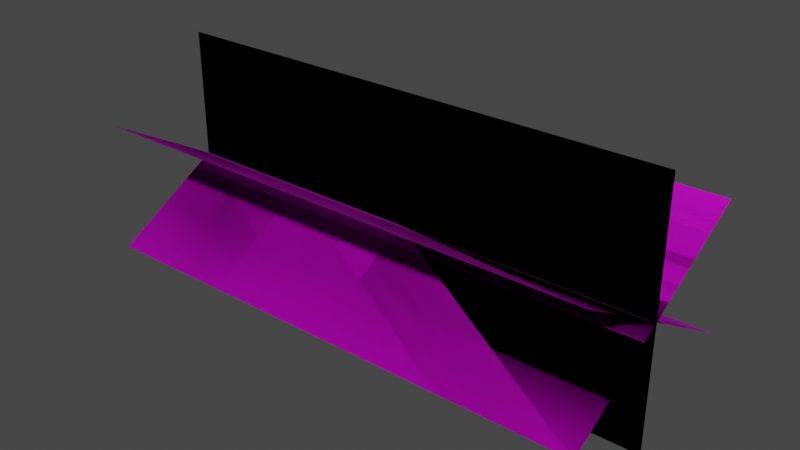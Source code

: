 # Source: test.blend  (saved by Blender 3.6.11; exported with 4.5.12 LTS)
import bpy
from mathutils import Matrix  # noqa: F401  (used for matrix-valued properties, if any)

bpy.ops.wm.read_factory_settings(use_empty=True)
scene = bpy.context.scene
scene.name = 'Scene'

# ---- collections
col_collection = bpy.data.collections.new('Collection'); scene.collection.children.link(col_collection)

# ---- images (referenced by path relative to the original .blend; pixels are not part of the script)
import os
ASSET_DIR = os.environ.get("B2B_ASSET_DIR", "")  # directory of the original .blend (textures are referenced by path, not embedded)
HERE = os.path.dirname(os.path.abspath(__file__))  # packed textures are extracted next to this script under _unpacked/

def load_image(name, relpath, width, height, colorspace="sRGB"):
    """Load a texture the original file referenced (path relative to the .blend, or extracted next to this script)."""
    p = next((c for c in (os.path.join(HERE, relpath), os.path.join(ASSET_DIR, relpath)) if relpath and os.path.exists(c)), "")
    if p:
        img = bpy.data.images.load(p, check_existing=True)
        img.name = name
    else:  # same state as the original file: an image datablock whose file is absent (Cycles renders it pink)
        img = bpy.data.images.new(name, width, height)
        img.source = "FILE"
        img.filepath = "//" + (relpath or name)
    img.colorspace_settings.name = colorspace
    return img
img_projectile_png = load_image('projectile.png', 'projectile.png', 1024, 1024, 'sRGB')

# ---- materials (node trees are filled in below, after node groups)
mat_material = bpy.data.materials.new('Material')
mat_material.alpha_threshold = 0.0
mat_material.use_transparent_shadow = False
mat_material.roughness = 0.5
mat_material.line_color = (0.0, 0.0, 0.0, 1.0)

# ---- material node trees
mat_material.use_nodes = True; mat_material.node_tree.nodes.clear()
_N = mat_material.node_tree.nodes; _L = mat_material.node_tree.links
n0 = _N.new('ShaderNodeOutputMaterial'); n0.name = 'Material Output'; n0.location = (300, 300)
n1 = _N.new('ShaderNodeBsdfPrincipled'); n1.name = 'Principled BSDF'; n1.location = (10, 300)
n1.distribution = 'GGX'
n1.subsurface_method = 'RANDOM_WALK_SKIN'
n1.inputs[2].default_value = 1.0
n1.inputs[3].default_value = 1.45
n1.inputs[27].default_value = (0.0, 0.0, 0.0, 1.0)
n1.inputs[28].default_value = 1.0
n2 = _N.new('ShaderNodeTexImage'); n2.name = 'Image Texture'; n2.location = (-270, 260)
n2.image = img_projectile_png
n3 = _N.new('ShaderNodeMapping'); n3.name = 'Mapping'; n3.location = (-450, 260)
n4 = _N.new('ShaderNodeTexCoord'); n4.name = 'Texture Coordinate'; n4.location = (-630, 260)
_L.new(n1.outputs[0], n0.inputs[0])
_L.new(n2.outputs[0], n1.inputs[0])
_L.new(n3.outputs[0], n2.inputs[0])
_L.new(n4.outputs[2], n3.inputs[0])
n0.is_active_output = True

# ---- world
world_world = bpy.data.worlds.new('World'); scene.world = world_world
world_world.use_nodes = True; world_world.node_tree.nodes.clear()
_N = world_world.node_tree.nodes; _L = world_world.node_tree.links
n0 = _N.new('ShaderNodeOutputWorld'); n0.name = 'World Output'; n0.location = (300, 300)
n1 = _N.new('ShaderNodeBackground'); n1.name = 'Background'; n1.location = (10, 300)
n1.inputs[0].default_value = (0.05088, 0.05088, 0.05088, 1.0)
_L.new(n1.outputs[0], n0.inputs[0])
n0.is_active_output = True
world_world.color = (0.05088, 0.05088, 0.05088)
world_world.use_sun_shadow = False
world_world.sun_shadow_jitter_overblur = 0.0

# ---- meshes
me_plane = bpy.data.meshes.new('Plane')
me_plane.from_pydata([(-0.5, 0.0, -0.25), (0.5, 0.0, -0.25), (-0.5, 0.0, 0.25), (0.5, 0.0, 0.25), (-0.5, 0.2165, -0.125), (0.5, 0.2165, -0.125), (-0.5, -0.2165, 0.125), (0.5, -0.2165, 0.125), (-0.5, 0.2165, 0.125), (0.5, 0.2165, 0.125), (-0.5, -0.2165, -0.125), (0.5, -0.2165, -0.125), (-0.5, 0.0, -0.25), (0.5, 0.0, -0.25), (-0.5, 0.0, 0.25), (0.5, 0.0, 0.25), (-0.5, 0.2165, -0.125), (0.5, 0.2165, -0.125), (-0.5, -0.2165, 0.125), (0.5, -0.2165, 0.125), (-0.5, 0.2165, 0.125), (0.5, 0.2165, 0.125), (-0.5, -0.2165, -0.125), (0.5, -0.2165, -0.125)], [], [(0, 1, 3, 2), (4, 5, 7, 6), (8, 9, 11, 10), (12, 14, 15, 13), (16, 18, 19, 17), (20, 22, 23, 21)])
_uv = me_plane.uv_layers.new(name='UVMap')
_uv.uv.foreach_set('vector', [9.996e-05, 0.9999, 0.9999, 0.9999, 0.9999, 0.0001003, 0.0001001, 0.0001, 9.996e-05, 0.9999, 0.9999, 0.9999, 0.9999, 0.0001003, 0.0001001, 0.0001, 9.996e-05, 0.9999, 0.9999, 0.9999, 0.9999, 0.0001003, 0.0001001, 0.0001, 9.996e-05, 0.9999, 0.0001001, 0.0001, 0.9999, 0.0001003, 0.9999, 0.9999, 9.996e-05, 0.9999, 0.0001001, 0.0001, 0.9999, 0.0001003, 0.9999, 0.9999, 9.996e-05, 0.9999, 0.0001001, 0.0001, 0.9999, 0.0001003, 0.9999, 0.9999])
me_plane.materials.append(mat_material)
me_plane.update()

# ---- objects
ob_plane = bpy.data.objects.new('Plane', me_plane)

# ---- transforms, parenting, visibility, modifiers, constraints
ob_plane.location = (0.0, 0.0, 0.0)

# ---- collection membership
col_collection.objects.link(ob_plane)

# ---- scene / render settings (as saved in the file)
scene.frame_start = 1; scene.frame_end = 250; scene.frame_set(1)
scene.render.engine = 'BLENDER_EEVEE_NEXT'
scene.cycles.sampling_pattern = 'TABULATED_SOBOL'
scene.view_settings.view_transform = 'Filmic'
bpy.context.view_layer.update()

# ---- added for rendering (the .blend has no active camera and no usable light): camera, sun
cam_auto = bpy.data.cameras.new('AutoCamera')
cam_auto.lens = 50.0
cam_auto.sensor_width = 36.0
cam_auto.clip_end = 1000.0
ob_auto_camera = bpy.data.objects.new('AutoCamera', cam_auto)
scene.collection.objects.link(ob_auto_camera)
ob_auto_camera.location = (1.10931, -1.33117, 0.887444)
ob_auto_camera.rotation_euler = (1.09748, -7.21219e-08, 0.694738)
scene.camera = ob_auto_camera
light_auto_sun = bpy.data.lights.new('AutoSun', 'SUN')
light_auto_sun.energy = 3.0
light_auto_sun.angle = 0.0523599
ob_auto_sun = bpy.data.objects.new('AutoSun', light_auto_sun)
scene.collection.objects.link(ob_auto_sun)
ob_auto_sun.rotation_euler = (0.872665, 0.174533, 0.523599)
bpy.context.view_layer.update()
